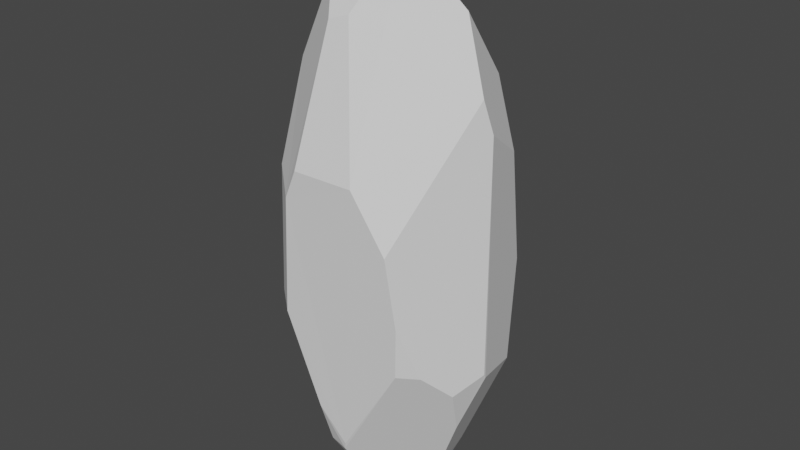 # Source: Crystal01.blend  (saved by Blender 3.2.14; exported with 4.5.12 LTS)
import bpy
from mathutils import Matrix  # noqa: F401  (used for matrix-valued properties, if any)

bpy.ops.wm.read_factory_settings(use_empty=True)
scene = bpy.context.scene
scene.name = 'Scene'

# ---- collections
col_collection = bpy.data.collections.new('Collection'); scene.collection.children.link(col_collection)

# ---- world
world_world = bpy.data.worlds.new('World'); scene.world = world_world
world_world.use_nodes = True; world_world.node_tree.nodes.clear()
_N = world_world.node_tree.nodes; _L = world_world.node_tree.links
n0 = _N.new('ShaderNodeOutputWorld'); n0.name = 'World Output'; n0.location = (300, 300)
n1 = _N.new('ShaderNodeBackground'); n1.name = 'Background'; n1.location = (10, 300)
n1.inputs[0].default_value = (0.05088, 0.05088, 0.05088, 1.0)
_L.new(n1.outputs[0], n0.inputs[0])
n0.is_active_output = True
world_world.color = (0.05088, 0.05088, 0.05088)
world_world.use_sun_shadow = False
world_world.sun_shadow_jitter_overblur = 0.0

# ---- meshes
me_sphere = bpy.data.meshes.new('Sphere')
me_sphere.from_pydata([(0.3459, 0.1997, -2.071), (0.007278, -0.7052, -1.584), (-0.2015, -1.192e-07, 2.367), (-0.06408, -0.05045, 2.423), (-0.1292, -1.416e-07, 2.402), (-0.2076, 0.07685, 2.355), (0.1307, -0.1202, 2.376), (-0.1771, -0.09421, 2.367), (-0.3485, -0.3254, 2.089), (-0.3506, -0.8662, 0.567), (-0.003795, -0.5428, 1.894), (-0.1615, -0.57, 1.843), (-0.2418, -0.8752, 0.8068), (0.5419, 0.05022, 1.886), (-0.2783, 0.2201, 2.217), (-0.1615, 0.6048, 1.642), (0.7434, -0.01979, 1.326), (0.8964, -0.1038, -0.8104), (0.2398, 0.2829, -2.098), (0.1683, 0.2915, -2.119), (0.4093, 0.3049, -1.876), (0.0256, -0.7183, -1.52), (0.2461, -0.8405, 0.7946), (0.507, -0.7934, 0.3352), (0.5742, -0.7541, -0.2373), (-0.391, 0.7043, 0.9143), (-0.09873, 0.8577, -0.04029), (-0.7069, -0.2777, 1.399), (-0.6701, -0.5831, 0.6427), (-0.7386, -0.5636, -0.4647), (-0.8307, 0.1418, 1.156), (-0.8728, 0.2398, 0.8418), (0.4704, 0.5385, 1.303), (0.2083, 0.6682, 1.312), (0.1835, 0.8439, 0.1257), (0.8936, -0.08071, -0.8457), (0.7927, 0.04118, 1.058), (0.7232, 0.4566, -1.016), (0.628, 0.6704, -0.2264), (0.643, 0.5303, 0.7369), (-0.7837, 0.4626, 0.564), (-0.1603, -0.6641, -1.584), (-0.4464, -0.8188, -0.4331), (-0.1966, -0.7518, -1.238), (-0.734, -0.5677, -0.4684), (-0.7395, -0.5618, -0.4725), (-0.8099, -0.3645, -0.8729), (0.07901, -0.3615, -2.098), (0.7256, -0.2029, -1.325), (0.4797, -0.1096, -1.897), (0.6795, -0.5973, -0.6857), (0.7981, -0.3631, -0.9161), (0.5493, -0.7308, -0.6572), (-0.3203, 0.7087, -0.8165), (-0.7883, 0.4428, -0.2223), (-0.8377, 0.3115, -0.3347), (-0.04187, -0.4714, -1.939), (0.03751, -0.3726, -2.098), (-0.2017, -0.6025, -1.664), (-0.91, 0.1374, -0.2522), (-0.4186, 0.02867, -1.808), (-0.6803, -0.3439, -1.256), (0.2758, 0.1592, -2.128), (0.3554, 0.1216, -2.089), (0.4077, -0.03598, -2.043), (0.3903, -0.1132, -2.038), (0.1231, -0.3118, -2.115), (0.002555, 0.3221, -2.126), (-0.04627, 0.3353, -2.111), (-0.2486, 0.1048, -2.06), (0.1191, 0.2063, -2.166), (0.0221, -0.2515, -2.157), (0.04024, -0.2365, -2.161), (0.1489, 0.1429, -2.177)], [], [(2, 4, 5), (7, 3, 4, 2), (3, 7, 8, 11, 10, 6), (39, 38, 34, 33, 32), (54, 40, 25, 26, 53), (62, 0, 63), (18, 20, 0), (70, 67, 19), (70, 19, 18, 0, 62, 73), (50, 24, 52), (11, 12, 22, 10), (13, 6, 10, 22, 23, 16), (33, 34, 26, 25, 15), (45, 44, 29), (12, 11, 8, 27, 28, 9), (2, 5, 14, 30, 27, 8, 7), (3, 6, 13, 32, 33, 15, 14, 5, 4), (13, 16, 36, 39, 32), (50, 51, 17, 36, 16, 23, 24), (17, 35, 37, 38, 39, 36), (48, 35, 17, 51), (15, 25, 40, 31, 30, 14), (28, 29, 44, 42, 9), (1, 21, 43, 41), (56, 1, 41, 58), (43, 21, 52, 24, 23, 22, 12, 9, 42), (64, 49, 65), (46, 59, 55, 60, 61), (72, 66, 47, 57, 71), (47, 1, 56, 57), (46, 61, 58, 41, 43, 42, 44, 45), (69, 60, 55, 54, 53, 68), (40, 54, 55, 59, 31), (31, 59, 46, 45, 29, 28, 27, 30), (21, 1, 47, 66, 65, 49, 48, 51, 50, 52), (37, 35, 48, 49, 64, 63, 0, 20), (65, 66, 72, 73, 62, 63, 64), (60, 69, 71, 57, 56, 58, 61), (67, 70, 73, 72, 71, 69, 68), (53, 26, 34, 38, 37, 20, 18, 19, 67, 68)])
_uv = me_sphere.uv_layers.new(name='UVMap')
_uv.uv.foreach_set('vector', [0.3922, 0.9879, 0.4322, 0.9953, 0.3888, 0.9852, 0.4057, 0.9879, 0.4683, 1.0, 0.4322, 0.9953, 0.3922, 0.9879, 0.4683, 1.0, 0.4057, 0.9879, 0.3108, 0.9273, 0.4143, 0.874, 0.5016, 0.8851, 0.5761, 0.9898, 0.8597, 0.6335, 0.8514, 0.4241, 0.6053, 0.5006, 0.6191, 0.7584, 0.7642, 0.7566, 0.06735, 0.425, 0.0699, 0.5959, 0.2873, 0.6721, 0.4491, 0.4646, 0.3264, 0.2958, 0.6564, 0.01075, 0.6952, 0.02309, 0.7005, 0.01915, 0.6365, 0.01733, 0.7303, 0.06558, 0.6952, 0.02309, 0.5697, 0.002531, 0.5052, 0.01119, 0.5969, 0.01261, 0.5697, 0.002531, 0.5969, 0.01261, 0.6365, 0.01733, 0.6952, 0.02309, 0.6564, 0.01075, 0.5861, 0.0, 0.8799, 0.3242, 0.8216, 0.4217, 0.8078, 0.3305, 0.4143, 0.874, 0.3699, 0.6487, 0.64, 0.646, 0.5016, 0.8851, 0.8037, 0.8833, 0.5761, 0.9898, 0.5016, 0.8851, 0.64, 0.646, 0.7844, 0.5462, 0.9153, 0.7616, 0.6191, 0.7584, 0.6053, 0.5006, 0.4491, 0.4646, 0.2873, 0.6721, 0.4144, 0.8303, 0.09437, 0.3706, 0.0974, 0.3715, 0.09488, 0.3723, 0.3699, 0.6487, 0.4143, 0.874, 0.3108, 0.9273, 0.1124, 0.7775, 0.1328, 0.613, 0.3097, 0.5966, 0.3922, 0.9879, 0.3888, 0.9852, 0.3497, 0.9553, 0.04388, 0.7247, 0.1124, 0.7775, 0.3108, 0.9273, 0.4057, 0.9879, 0.4683, 1.0, 0.5761, 0.9898, 0.8037, 0.8833, 0.7642, 0.7566, 0.6191, 0.7584, 0.4144, 0.8303, 0.3497, 0.9553, 0.3888, 0.9852, 0.4322, 0.9953, 0.8037, 0.8833, 0.9153, 0.7616, 0.9426, 0.7032, 0.8597, 0.6335, 0.7642, 0.7566, 0.8799, 0.3242, 0.9455, 0.2742, 1.0, 0.2971, 0.9426, 0.7032, 0.9153, 0.7616, 0.7844, 0.5462, 0.8216, 0.4217, 1.0, 0.2971, 0.9984, 0.2895, 0.9041, 0.2525, 0.8514, 0.4241, 0.8597, 0.6335, 0.9426, 0.7032, 0.9054, 0.1852, 0.9984, 0.2895, 1.0, 0.2971, 0.9455, 0.2742, 0.4144, 0.8303, 0.2873, 0.6721, 0.0699, 0.5959, 0.02055, 0.6563, 0.04388, 0.7247, 0.3497, 0.9553, 0.1328, 0.613, 0.09488, 0.3723, 0.0974, 0.3715, 0.2566, 0.3792, 0.3097, 0.5966, 0.5078, 0.129, 0.5179, 0.143, 0.3949, 0.2041, 0.415, 0.129, 0.4806, 0.05175, 0.5078, 0.129, 0.415, 0.129, 0.3921, 0.1116, 0.3949, 0.2041, 0.5179, 0.143, 0.8078, 0.3305, 0.8216, 0.4217, 0.7844, 0.5462, 0.64, 0.646, 0.3699, 0.6487, 0.3097, 0.5966, 0.2566, 0.3792, 0.7294, 0.02927, 0.7693, 0.06083, 0.7198, 0.03039, 0.05542, 0.2836, 0.0, 0.4185, 0.04001, 0.4005, 0.272, 0.08031, 0.1272, 0.2003, 0.526, 0.003456, 0.5719, 0.01345, 0.5475, 0.01733, 0.5245, 0.01733, 0.516, 0.004492, 0.5475, 0.01733, 0.5078, 0.129, 0.4806, 0.05175, 0.5245, 0.01733, 0.05542, 0.2836, 0.1272, 0.2003, 0.3921, 0.1116, 0.415, 0.129, 0.3949, 0.2041, 0.2566, 0.3792, 0.0974, 0.3715, 0.09437, 0.3706, 0.3661, 0.02543, 0.272, 0.08031, 0.04001, 0.4005, 0.06735, 0.425, 0.3264, 0.2958, 0.4781, 0.01449, 0.0699, 0.5959, 0.06735, 0.425, 0.04001, 0.4005, 0.0, 0.4185, 0.02055, 0.6563, 0.02055, 0.6563, 0.0, 0.4185, 0.05542, 0.2836, 0.09437, 0.3706, 0.09488, 0.3723, 0.1328, 0.613, 0.1124, 0.7775, 0.04388, 0.7247, 0.5179, 0.143, 0.5078, 0.129, 0.5475, 0.01733, 0.5719, 0.01345, 0.7198, 0.03039, 0.7693, 0.06083, 0.9054, 0.1852, 0.9455, 0.2742, 0.8799, 0.3242, 0.8078, 0.3305, 0.9041, 0.2525, 0.9984, 0.2895, 0.9054, 0.1852, 0.7693, 0.06083, 0.7294, 0.02927, 0.7005, 0.01915, 0.6952, 0.02309, 0.7303, 0.06558, 0.7198, 0.03039, 0.5719, 0.01345, 0.526, 0.003456, 0.5861, 0.0, 0.6564, 0.01075, 0.7005, 0.01915, 0.7294, 0.02927, 0.272, 0.08031, 0.3661, 0.02543, 0.516, 0.004492, 0.5245, 0.01733, 0.4806, 0.05175, 0.3921, 0.1116, 0.1272, 0.2003, 0.5052, 0.01119, 0.5697, 0.002531, 0.5861, 0.0, 0.526, 0.003456, 0.516, 0.004492, 0.3661, 0.02543, 0.4781, 0.01449, 0.3264, 0.2958, 0.4491, 0.4646, 0.6053, 0.5006, 0.8514, 0.4241, 0.9041, 0.2525, 0.7303, 0.06558, 0.6365, 0.01733, 0.5969, 0.01261, 0.5052, 0.01119, 0.4781, 0.01449])
me_sphere.update()

# ---- objects
ob_sphere = bpy.data.objects.new('Sphere', me_sphere)

# ---- transforms, parenting, visibility, modifiers, constraints
ob_sphere.location = (0.0, 0.0, 0.0)

# ---- collection membership
col_collection.objects.link(ob_sphere)

# ---- scene / render settings (as saved in the file)
scene.frame_start = 1; scene.frame_end = 250; scene.frame_set(1)
scene.render.engine = 'BLENDER_EEVEE_NEXT'
scene.cycles.sampling_pattern = 'TABULATED_SOBOL'
scene.cycles.use_light_tree = False
scene.view_settings.view_transform = 'Filmic'
bpy.context.view_layer.update()

# ---- added for rendering (the .blend has no active camera and no usable light): camera, sun
cam_auto = bpy.data.cameras.new('AutoCamera')
cam_auto.lens = 50.0
cam_auto.sensor_width = 36.0
cam_auto.clip_end = 1000.0
ob_auto_camera = bpy.data.objects.new('AutoCamera', cam_auto)
scene.collection.objects.link(ob_auto_camera)
ob_auto_camera.location = (4.83884, -5.8235, 3.99926)
ob_auto_camera.rotation_euler = (1.09748, -7.21219e-08, 0.694738)
scene.camera = ob_auto_camera
light_auto_sun = bpy.data.lights.new('AutoSun', 'SUN')
light_auto_sun.energy = 3.0
light_auto_sun.angle = 0.0523599
ob_auto_sun = bpy.data.objects.new('AutoSun', light_auto_sun)
scene.collection.objects.link(ob_auto_sun)
ob_auto_sun.rotation_euler = (0.872665, 0.174533, 0.523599)
bpy.context.view_layer.update()
